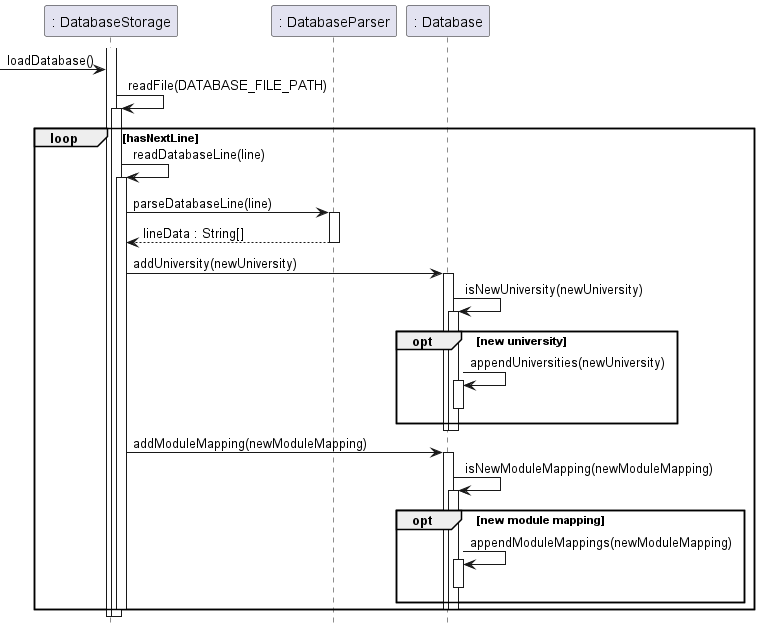

The diagram above was rendered by PlantUML. Its source (embedded in the PNG):
@startuml

hide footbox

activate ": DatabaseStorage"

-> ": DatabaseStorage" : loadDatabase()

": DatabaseStorage" -> ": DatabaseStorage" : readFile(DATABASE_FILE_PATH)
activate ": DatabaseStorage"

loop hasNextLine
    ": DatabaseStorage" -> ": DatabaseStorage" : readDatabaseLine(line)
    activate ": DatabaseStorage"

    ": DatabaseStorage" -> ": DatabaseParser" : parseDatabaseLine(line)
    activate ": DatabaseParser"
    ": DatabaseParser" --> ": DatabaseStorage" : lineData : String[]
    deactivate ": DatabaseParser"

    ": DatabaseStorage" -> ": Database" : addUniversity(newUniversity)
    activate ": Database"

    ": Database" -> ": Database" : isNewUniversity(newUniversity)
    activate ": Database"

    opt new university

        ": Database" -> ": Database" : appendUniversities(newUniversity)
        activate ": Database"
        deactivate ": Database"

    end

    deactivate ": Database"

    deactivate ": Database"

    ": DatabaseStorage" -> ": Database" : addModuleMapping(newModuleMapping)
    activate ": Database"

    ": Database" -> ": Database" : isNewModuleMapping(newModuleMapping)
    activate ": Database"

    opt new module mapping

        ": Database" -> ": Database" : appendModuleMappings(newModuleMapping)
        activate ": Database"
        deactivate ": Database"

    end

    deactivate ": Database"

    deactivate ": Database"

    deactivate ": DatabaseStorage"
end

deactivate ": DatabaseStorage"

deactivate ": DatabaseStorage"

@enduml